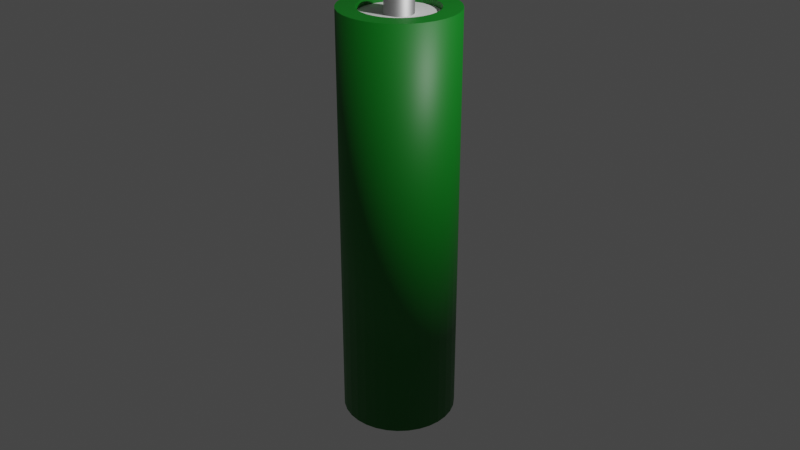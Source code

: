 # Source: battery.blend  (saved by Blender 2.83.19; exported with 4.5.12 LTS)
import bpy
from mathutils import Matrix  # noqa: F401  (used for matrix-valued properties, if any)

bpy.ops.wm.read_factory_settings(use_empty=True)
scene = bpy.context.scene
scene.name = 'Scene'

# ---- collections
col_collection = bpy.data.collections.new('Collection'); scene.collection.children.link(col_collection)

# ---- materials (node trees are filled in below, after node groups)
mat_x = bpy.data.materials.new('材质')
mat_x.use_transparent_shadow = False
mat_001 = bpy.data.materials.new('材质.001')
mat_001.use_transparent_shadow = False
mat_002 = bpy.data.materials.new('材质.002')
mat_002.use_transparent_shadow = False

# ---- material node trees
mat_x.use_nodes = True; mat_x.node_tree.nodes.clear()
_N = mat_x.node_tree.nodes; _L = mat_x.node_tree.links
n0 = _N.new('ShaderNodeBsdfPrincipled'); n0.name = 'Principled BSDF'; n0.location = (10, 300)
n0.distribution = 'GGX'
n0.subsurface_method = 'BURLEY'
n0.inputs[0].default_value = (0.0, 0.1788, 0.008502, 1.0)
n0.inputs[3].default_value = 1.45
n0.inputs[27].default_value = (0.0, 0.0, 0.0, 1.0)
n0.inputs[28].default_value = 1.0
n1 = _N.new('ShaderNodeOutputMaterial'); n1.name = 'Material Output'; n1.location = (300, 300)
_L.new(n0.outputs[0], n1.inputs[0])
n1.is_active_output = True
mat_001.use_nodes = True; mat_001.node_tree.nodes.clear()
_N = mat_001.node_tree.nodes; _L = mat_001.node_tree.links
n0 = _N.new('ShaderNodeBsdfPrincipled'); n0.name = 'Principled BSDF'; n0.location = (10, 300)
n0.distribution = 'GGX'
n0.subsurface_method = 'BURLEY'
n0.inputs[1].default_value = 1.0
n0.inputs[3].default_value = 1.45
n0.inputs[27].default_value = (0.0, 0.0, 0.0, 1.0)
n0.inputs[28].default_value = 1.0
n1 = _N.new('ShaderNodeOutputMaterial'); n1.name = 'Material Output'; n1.location = (300, 300)
_L.new(n0.outputs[0], n1.inputs[0])
n1.is_active_output = True
mat_002.use_nodes = True; mat_002.node_tree.nodes.clear()
_N = mat_002.node_tree.nodes; _L = mat_002.node_tree.links
n0 = _N.new('ShaderNodeBsdfPrincipled'); n0.name = 'Principled BSDF'; n0.location = (10, 300)
n0.distribution = 'GGX'
n0.subsurface_method = 'BURLEY'
n0.inputs[3].default_value = 1.45
n0.inputs[27].default_value = (0.0, 0.0, 0.0, 1.0)
n0.inputs[28].default_value = 1.0
n1 = _N.new('ShaderNodeOutputMaterial'); n1.name = 'Material Output'; n1.location = (300, 300)
_L.new(n0.outputs[0], n1.inputs[0])
n1.is_active_output = True

# ---- world
world_world = bpy.data.worlds.new('World'); scene.world = world_world
world_world.use_nodes = True; world_world.node_tree.nodes.clear()
_N = world_world.node_tree.nodes; _L = world_world.node_tree.links
n0 = _N.new('ShaderNodeOutputWorld'); n0.name = 'World Output'; n0.location = (300, 300)
n1 = _N.new('ShaderNodeBackground'); n1.name = 'Background'; n1.location = (10, 300)
n1.inputs[0].default_value = (0.05088, 0.05088, 0.05088, 1.0)
_L.new(n1.outputs[0], n0.inputs[0])
n0.is_active_output = True
world_world.color = (0.05088, 0.05088, 0.05088)
world_world.use_sun_shadow = False
world_world.sun_shadow_jitter_overblur = 0.0

# ---- cameras
cam_camera = bpy.data.cameras.new('Camera')
cam_camera.clip_end = 100.0
cam_camera.ortho_scale = 7.314

# ---- lights
light_light = bpy.data.lights.new('Light', 'POINT')
light_light.transmission_factor = 0.0
light_light.energy = 1000.0
light_light.shadow_soft_size = 0.1
light_light.shadow_maximum_resolution = 0.006
light_light.use_absolute_resolution = True

# ---- meshes
me_x = bpy.data.meshes.new('柱体')
me_x.from_pydata([(-5.382e-08, 0.4582, -2.195), (-7.204e-08, 0.4095, 2.195), (0.08938, 0.4494, -2.195), (0.07989, 0.4016, 2.195), (0.1753, 0.4233, -2.195), (0.1567, 0.3783, 2.195), (0.2545, 0.3809, -2.195), (0.2275, 0.3405, 2.195), (0.324, 0.324, -2.195), (0.2896, 0.2896, 2.195), (0.3809, 0.2545, -2.195), (0.3405, 0.2275, 2.195), (0.4233, 0.1753, -2.195), (0.3783, 0.1567, 2.195), (0.4494, 0.08938, -2.195), (0.4016, 0.07989, 2.195), (0.4582, 9.384e-09, -2.195), (0.4095, -2.823e-09, 2.195), (0.4494, -0.08938, -2.195), (0.4016, -0.07989, 2.195), (0.4233, -0.1753, -2.195), (0.3783, -0.1567, 2.195), (0.3809, -0.2545, -2.195), (0.3405, -0.2275, 2.195), (0.324, -0.324, -2.195), (0.2896, -0.2896, 2.195), (0.2545, -0.3809, -2.195), (0.2275, -0.3405, 2.195), (0.1753, -0.4233, -2.195), (0.1567, -0.3783, 2.195), (0.08938, -0.4494, -2.195), (0.07989, -0.4016, 2.195), (-1.235e-07, -0.4582, -2.195), (-9.888e-08, -0.4095, 2.195), (-0.08938, -0.4494, -2.195), (-0.07989, -0.4016, 2.195), (-0.1753, -0.4233, -2.195), (-0.1567, -0.3783, 2.195), (-0.2545, -0.3809, -2.195), (-0.2275, -0.3405, 2.195), (-0.324, -0.324, -2.195), (-0.2896, -0.2896, 2.195), (-0.3809, -0.2545, -2.195), (-0.3405, -0.2275, 2.195), (-0.4233, -0.1753, -2.195), (-0.3783, -0.1567, 2.195), (-0.4494, -0.08938, -2.195), (-0.4016, -0.07989, 2.195), (-0.4582, 4.354e-07, -2.195), (-0.4095, 3.86e-07, 2.195), (-0.4494, 0.08938, -2.195), (-0.4016, 0.07989, 2.195), (-0.4233, 0.1753, -2.195), (-0.3783, 0.1567, 2.195), (-0.3809, 0.2545, -2.195), (-0.3405, 0.2275, 2.195), (-0.324, 0.324, -2.195), (-0.2896, 0.2896, 2.195), (-0.2545, 0.3809, -2.195), (-0.2275, 0.3405, 2.195), (-0.1753, 0.4233, -2.195), (-0.1567, 0.3783, 2.195), (-0.08938, 0.4494, -2.195), (-0.07989, 0.4016, 2.195), (0.1174, 0.5904, 2.195), (0.0, 0.6019, 2.195), (0.2304, 0.5561, 2.195), (0.3344, 0.5005, 2.195), (0.4256, 0.4256, 2.195), (0.5005, 0.3344, 2.195), (0.5561, 0.2304, 2.195), (0.5904, 0.1174, 2.195), (0.6019, 4.545e-08, 2.195), (0.5904, -0.1174, 2.195), (0.5561, -0.2304, 2.195), (0.5005, -0.3344, 2.195), (0.4256, -0.4256, 2.195), (0.3344, -0.5005, 2.195), (0.2304, -0.5561, 2.195), (0.1174, -0.5904, 2.195), (-1.961e-07, -0.6019, 2.195), (-0.1174, -0.5904, 2.195), (-0.2304, -0.5561, 2.195), (-0.3344, -0.5005, 2.195), (-0.4256, -0.4256, 2.195), (-0.5005, -0.3344, 2.195), (-0.5561, -0.2304, 2.195), (-0.5904, -0.1174, 2.195), (-0.6019, 5.812e-07, 2.195), (-0.5904, 0.1174, 2.195), (-0.5561, 0.2304, 2.195), (-0.5005, 0.3344, 2.195), (-0.4256, 0.4256, 2.195), (-0.3344, 0.5005, 2.195), (-0.2304, 0.5561, 2.195), (-0.1174, 0.5904, 2.195), (0.1174, 0.5904, 2.195), (0.0, 0.6019, 2.195), (0.2304, 0.5561, 2.195), (0.3344, 0.5005, 2.195), (0.4256, 0.4256, 2.195), (0.5005, 0.3344, 2.195), (0.5561, 0.2304, 2.195), (0.5904, 0.1174, 2.195), (0.6019, 4.545e-08, 2.195), (0.5904, -0.1174, 2.195), (0.5561, -0.2304, 2.195), (0.5005, -0.3344, 2.195), (0.4256, -0.4256, 2.195), (0.3344, -0.5005, 2.195), (0.2304, -0.5561, 2.195), (0.1174, -0.5904, 2.195), (-1.961e-07, -0.6019, 2.195), (-0.1174, -0.5904, 2.195), (-0.2304, -0.5561, 2.195), (-0.3344, -0.5005, 2.195), (-0.4256, -0.4256, 2.195), (-0.5005, -0.3344, 2.195), (-0.5561, -0.2304, 2.195), (-0.5904, -0.1174, 2.195), (-0.6019, 5.812e-07, 2.195), (-0.5904, 0.1174, 2.195), (-0.5561, 0.2304, 2.195), (-0.5005, 0.3344, 2.195), (-0.4256, 0.4256, 2.195), (-0.3344, 0.5005, 2.195), (-0.2304, 0.5561, 2.195), (-0.1174, 0.5904, 2.195), (0.02864, 0.144, 2.128), (-2.237e-07, 0.1468, 2.128), (0.05618, 0.1356, 2.128), (0.08156, 0.1221, 2.128), (0.1038, 0.1038, 2.128), (0.1221, 0.08156, 2.128), (0.1356, 0.05618, 2.128), (0.144, 0.02864, 2.128), (0.1468, -3.822e-08, 2.128), (0.144, -0.02864, 2.128), (0.1356, -0.05618, 2.128), (0.1221, -0.08156, 2.128), (0.1038, -0.1038, 2.128), (0.08156, -0.1221, 2.128), (0.05618, -0.1356, 2.128), (0.02864, -0.144, 2.128), (2.434e-10, -0.1468, 2.128), (-0.02864, -0.144, 2.128), (-0.05618, -0.1356, 2.128), (-0.08156, -0.1221, 2.128), (-0.1038, -0.1038, 2.128), (-0.1221, -0.08156, 2.128), (-0.1356, -0.05618, 2.128), (-0.144, -0.02864, 2.128), (-0.1468, 1.903e-07, 2.128), (-0.144, 0.02864, 2.128), (-0.1356, 0.05618, 2.128), (-0.1221, 0.08156, 2.128), (-0.1038, 0.1038, 2.128), (-0.08156, 0.1221, 2.128), (-0.05618, 0.1356, 2.128), (-0.02864, 0.144, 2.128), (0.07989, 0.4016, 2.128), (-6.437e-08, 0.4095, 2.128), (0.1567, 0.3783, 2.128), (0.2275, 0.3405, 2.128), (0.2896, 0.2896, 2.128), (0.3405, 0.2275, 2.128), (0.3783, 0.1567, 2.128), (0.4016, 0.07989, 2.128), (0.4095, -2.823e-09, 2.128), (0.4016, -0.07989, 2.128), (0.3783, -0.1567, 2.128), (0.3405, -0.2275, 2.128), (0.2896, -0.2896, 2.128), (0.2275, -0.3405, 2.128), (0.1567, -0.3783, 2.128), (0.07989, -0.4016, 2.128), (-9.121e-08, -0.4095, 2.128), (-0.07989, -0.4016, 2.128), (-0.1567, -0.3783, 2.128), (-0.2275, -0.3405, 2.128), (-0.2896, -0.2896, 2.128), (-0.3405, -0.2275, 2.128), (-0.3783, -0.1567, 2.128), (-0.4016, -0.07989, 2.128), (-0.4095, 3.86e-07, 2.128), (-0.4016, 0.07989, 2.128), (-0.3783, 0.1567, 2.128), (-0.3405, 0.2275, 2.128), (-0.2896, 0.2896, 2.128), (-0.2275, 0.3405, 2.128), (-0.1567, 0.3783, 2.128), (-0.07989, 0.4016, 2.128), (0.02864, 0.144, 2.385), (-2.379e-07, 0.1468, 2.385), (0.05618, 0.1356, 2.385), (0.08156, 0.1221, 2.385), (0.1038, 0.1038, 2.385), (0.1221, 0.08156, 2.385), (0.1356, 0.05618, 2.385), (0.144, 0.02864, 2.385), (0.1468, -3.822e-08, 2.385), (0.144, -0.02864, 2.385), (0.1356, -0.05618, 2.385), (0.1221, -0.08156, 2.385), (0.1038, -0.1038, 2.385), (0.08156, -0.1221, 2.385), (0.05618, -0.1356, 2.385), (0.02864, -0.144, 2.385), (-1.4e-08, -0.1468, 2.385), (-0.02864, -0.144, 2.385), (-0.05618, -0.1356, 2.385), (-0.08156, -0.1221, 2.385), (-0.1038, -0.1038, 2.385), (-0.1221, -0.08156, 2.385), (-0.1356, -0.05618, 2.385), (-0.144, -0.02864, 2.385), (-0.1468, 1.903e-07, 2.385), (-0.144, 0.02864, 2.385), (-0.1356, 0.05618, 2.385), (-0.1221, 0.08156, 2.385), (-0.1038, 0.1038, 2.385), (-0.08156, 0.1221, 2.385), (-0.05618, 0.1356, 2.385), (-0.02864, 0.144, 2.385), (0.0, 0.6019, -2.195), (0.1174, 0.5904, -2.195), (0.2304, 0.5561, -2.195), (0.3344, 0.5005, -2.195), (0.4256, 0.4256, -2.195), (0.5005, 0.3344, -2.195), (0.5561, 0.2304, -2.195), (0.5904, 0.1174, -2.195), (0.6019, 4.545e-08, -2.195), (0.5904, -0.1174, -2.195), (0.5561, -0.2304, -2.195), (0.5005, -0.3344, -2.195), (0.4256, -0.4256, -2.195), (0.3344, -0.5005, -2.195), (0.2304, -0.5561, -2.195), (0.1174, -0.5904, -2.195), (-1.961e-07, -0.6019, -2.195), (-0.1174, -0.5904, -2.195), (-0.2304, -0.5561, -2.195), (-0.3344, -0.5005, -2.195), (-0.4256, -0.4256, -2.195), (-0.5005, -0.3344, -2.195), (-0.5561, -0.2304, -2.195), (-0.5904, -0.1174, -2.195), (-0.6019, 5.812e-07, -2.195), (-0.5904, 0.1174, -2.195), (-0.5561, 0.2304, -2.195), (-0.5005, 0.3344, -2.195), (-0.4256, 0.4256, -2.195), (-0.3344, 0.5005, -2.195), (-0.2304, 0.5561, -2.195), (-0.1174, 0.5904, -2.195), (-8.849e-08, 0.4582, -2.122), (0.08938, 0.4494, -2.122), (0.1753, 0.4233, -2.122), (0.2545, 0.3809, -2.122), (0.324, 0.324, -2.122), (0.3809, 0.2545, -2.122), (0.4233, 0.1753, -2.122), (0.4494, 0.08938, -2.122), (0.4582, 9.384e-09, -2.122), (0.4494, -0.08938, -2.122), (0.4233, -0.1753, -2.122), (0.3809, -0.2545, -2.122), (0.324, -0.324, -2.122), (0.2545, -0.3809, -2.122), (0.1753, -0.4233, -2.122), (0.08938, -0.4494, -2.122), (-1.581e-07, -0.4582, -2.122), (-0.08938, -0.4494, -2.122), (-0.1753, -0.4233, -2.122), (-0.2545, -0.3809, -2.122), (-0.324, -0.324, -2.122), (-0.3809, -0.2545, -2.122), (-0.4233, -0.1753, -2.122), (-0.4494, -0.08938, -2.122), (-0.4582, 4.354e-07, -2.122), (-0.4494, 0.08938, -2.122), (-0.4233, 0.1753, -2.122), (-0.3809, 0.2545, -2.122), (-0.324, 0.324, -2.122), (-0.2545, 0.3809, -2.122), (-0.1753, 0.4233, -2.122), (-0.08938, 0.4494, -2.122)], [], [(224, 65, 64, 225), (225, 64, 66, 226), (226, 66, 67, 227), (227, 67, 68, 228), (228, 68, 69, 229), (229, 69, 70, 230), (230, 70, 71, 231), (231, 71, 72, 232), (232, 72, 73, 233), (233, 73, 74, 234), (234, 74, 75, 235), (235, 75, 76, 236), (236, 76, 77, 237), (237, 77, 78, 238), (238, 78, 79, 239), (239, 79, 80, 240), (240, 80, 81, 241), (241, 81, 82, 242), (242, 82, 83, 243), (243, 83, 84, 244), (244, 84, 85, 245), (245, 85, 86, 246), (246, 86, 87, 247), (247, 87, 88, 248), (248, 88, 89, 249), (249, 89, 90, 250), (250, 90, 91, 251), (251, 91, 92, 252), (252, 92, 93, 253), (253, 93, 94, 254), (27, 25, 172, 173), (254, 94, 95, 255), (255, 95, 65, 224), (48, 50, 281, 280), (97, 96, 64, 65), (96, 98, 66, 64), (98, 99, 67, 66), (99, 100, 68, 67), (100, 101, 69, 68), (101, 102, 70, 69), (102, 103, 71, 70), (103, 104, 72, 71), (104, 105, 73, 72), (105, 106, 74, 73), (106, 107, 75, 74), (107, 108, 76, 75), (108, 109, 77, 76), (109, 110, 78, 77), (110, 111, 79, 78), (111, 112, 80, 79), (112, 113, 81, 80), (113, 114, 82, 81), (114, 115, 83, 82), (115, 116, 84, 83), (116, 117, 85, 84), (117, 118, 86, 85), (118, 119, 87, 86), (119, 120, 88, 87), (120, 121, 89, 88), (121, 122, 90, 89), (122, 123, 91, 90), (123, 124, 92, 91), (124, 125, 93, 92), (125, 126, 94, 93), (126, 127, 95, 94), (127, 97, 65, 95), (1, 3, 96, 97), (3, 5, 98, 96), (5, 7, 99, 98), (7, 9, 100, 99), (9, 11, 101, 100), (11, 13, 102, 101), (13, 15, 103, 102), (15, 17, 104, 103), (17, 19, 105, 104), (19, 21, 106, 105), (21, 23, 107, 106), (23, 25, 108, 107), (25, 27, 109, 108), (27, 29, 110, 109), (29, 31, 111, 110), (31, 33, 112, 111), (33, 35, 113, 112), (35, 37, 114, 113), (37, 39, 115, 114), (39, 41, 116, 115), (41, 43, 117, 116), (43, 45, 118, 117), (45, 47, 119, 118), (47, 49, 120, 119), (49, 51, 121, 120), (51, 53, 122, 121), (53, 55, 123, 122), (55, 57, 124, 123), (57, 59, 125, 124), (59, 61, 126, 125), (61, 63, 127, 126), (63, 1, 97, 127), (147, 146, 210, 211), (55, 53, 186, 187), (29, 27, 173, 174), (3, 1, 161, 160), (57, 55, 187, 188), (31, 29, 174, 175), (5, 3, 160, 162), (59, 57, 188, 189), (33, 31, 175, 176), (7, 5, 162, 163), (61, 59, 189, 190), (35, 33, 176, 177), (9, 7, 163, 164), (63, 61, 190, 191), (37, 35, 177, 178), (11, 9, 164, 165), (1, 63, 191, 161), (39, 37, 178, 179), (13, 11, 165, 166), (41, 39, 179, 180), (15, 13, 166, 167), (43, 41, 180, 181), (17, 15, 167, 168), (45, 43, 181, 182), (19, 17, 168, 169), (47, 45, 182, 183), (21, 19, 169, 170), (49, 47, 183, 184), (23, 21, 170, 171), (51, 49, 184, 185), (25, 23, 171, 172), (53, 51, 185, 186), (129, 128, 160, 161), (128, 130, 162, 160), (130, 131, 163, 162), (131, 132, 164, 163), (132, 133, 165, 164), (133, 134, 166, 165), (134, 135, 167, 166), (135, 136, 168, 167), (136, 137, 169, 168), (137, 138, 170, 169), (138, 139, 171, 170), (139, 140, 172, 171), (140, 141, 173, 172), (141, 142, 174, 173), (142, 143, 175, 174), (143, 144, 176, 175), (144, 145, 177, 176), (145, 146, 178, 177), (146, 147, 179, 178), (147, 148, 180, 179), (148, 149, 181, 180), (149, 150, 182, 181), (150, 151, 183, 182), (151, 152, 184, 183), (152, 153, 185, 184), (153, 154, 186, 185), (154, 155, 187, 186), (155, 156, 188, 187), (156, 157, 189, 188), (157, 158, 190, 189), (158, 159, 191, 190), (159, 129, 161, 191), (192, 193, 223, 222, 221, 220, 219, 218, 217, 216, 215, 214, 213, 212, 211, 210, 209, 208, 207, 206, 205, 204, 203, 202, 201, 200, 199, 198, 197, 196, 195, 194), (134, 133, 197, 198), (148, 147, 211, 212), (135, 134, 198, 199), (149, 148, 212, 213), (136, 135, 199, 200), (150, 149, 213, 214), (137, 136, 200, 201), (151, 150, 214, 215), (138, 137, 201, 202), (152, 151, 215, 216), (139, 138, 202, 203), (153, 152, 216, 217), (140, 139, 203, 204), (154, 153, 217, 218), (141, 140, 204, 205), (155, 154, 218, 219), (142, 141, 205, 206), (128, 129, 193, 192), (156, 155, 219, 220), (143, 142, 206, 207), (130, 128, 192, 194), (157, 156, 220, 221), (144, 143, 207, 208), (131, 130, 194, 195), (158, 157, 221, 222), (145, 144, 208, 209), (132, 131, 195, 196), (159, 158, 222, 223), (146, 145, 209, 210), (133, 132, 196, 197), (129, 159, 223, 193), (2, 0, 224, 225), (4, 2, 225, 226), (6, 4, 226, 227), (8, 6, 227, 228), (10, 8, 228, 229), (12, 10, 229, 230), (14, 12, 230, 231), (16, 14, 231, 232), (18, 16, 232, 233), (20, 18, 233, 234), (22, 20, 234, 235), (24, 22, 235, 236), (26, 24, 236, 237), (28, 26, 237, 238), (30, 28, 238, 239), (32, 30, 239, 240), (34, 32, 240, 241), (36, 34, 241, 242), (38, 36, 242, 243), (40, 38, 243, 244), (42, 40, 244, 245), (44, 42, 245, 246), (46, 44, 246, 247), (48, 46, 247, 248), (50, 48, 248, 249), (52, 50, 249, 250), (54, 52, 250, 251), (56, 54, 251, 252), (58, 56, 252, 253), (60, 58, 253, 254), (62, 60, 254, 255), (0, 62, 255, 224), (256, 257, 258, 259, 260, 261, 262, 263, 264, 265, 266, 267, 268, 269, 270, 271, 272, 273, 274, 275, 276, 277, 278, 279, 280, 281, 282, 283, 284, 285, 286, 287), (22, 24, 268, 267), (50, 52, 282, 281), (24, 26, 269, 268), (52, 54, 283, 282), (26, 28, 270, 269), (0, 2, 257, 256), (54, 56, 284, 283), (28, 30, 271, 270), (2, 4, 258, 257), (56, 58, 285, 284), (30, 32, 272, 271), (4, 6, 259, 258), (58, 60, 286, 285), (32, 34, 273, 272), (6, 8, 260, 259), (60, 62, 287, 286), (34, 36, 274, 273), (8, 10, 261, 260), (62, 0, 256, 287), (36, 38, 275, 274), (10, 12, 262, 261), (38, 40, 276, 275), (12, 14, 263, 262), (40, 42, 277, 276), (14, 16, 264, 263), (42, 44, 278, 277), (16, 18, 265, 264), (44, 46, 279, 278), (18, 20, 266, 265), (46, 48, 280, 279), (20, 22, 267, 266)])
me_x.polygons.foreach_set('use_smooth', [1, 1, 1, 1, 1, 1, 1, 1, 1, 1, 1, 1, 1, 1, 1, 1, 1, 1, 1, 1, 1, 1, 1, 1, 1, 1, 1, 1, 1, 1, 0, 1, 1, 0, 0, 0, 0, 0, 0, 0, 0, 0, 0, 0, 0, 0, 0, 0, 0, 0, 0, 0, 0, 0, 0, 0, 0, 0, 0, 0, 0, 0, 0, 0, 0, 0, 0, 0, 0, 0, 0, 0, 0, 0, 0, 0, 0, 0, 0, 0, 0, 0, 0, 0, 0, 0, 0, 0, 0, 0, 0, 0, 0, 0, 0, 0, 0, 0, 1, 0, 0, 0, 0, 0, 0, 0, 0, 0, 0, 0, 0, 0, 0, 0, 0, 0, 0, 0, 0, 0, 0, 0, 0, 0, 0, 0, 0, 0, 0, 0, 0, 0, 0, 0, 0, 0, 0, 0, 0, 0, 0, 0, 0, 0, 0, 0, 0, 0, 0, 0, 0, 0, 0, 0, 0, 0, 0, 0, 0, 0, 0, 0, 0, 1, 1, 1, 1, 1, 1, 1, 1, 1, 1, 1, 1, 1, 1, 1, 1, 1, 1, 1, 1, 1, 1, 1, 1, 1, 1, 1, 1, 1, 1, 1, 0, 0, 0, 0, 0, 0, 0, 0, 0, 0, 0, 0, 0, 0, 0, 0, 0, 0, 0, 0, 0, 0, 0, 0, 0, 0, 0, 0, 0, 0, 0, 0, 0, 0, 0, 0, 0, 0, 0, 0, 0, 0, 0, 0, 0, 0, 0, 0, 0, 0, 0, 0, 0, 0, 0, 0, 0, 0, 0, 0, 0, 0, 0, 0])
me_x.polygons.foreach_set('material_index', [0, 0, 0, 0, 0, 0, 0, 0, 0, 0, 0, 0, 0, 0, 0, 0, 0, 0, 0, 0, 0, 0, 0, 0, 0, 0, 0, 0, 0, 0, 0, 0, 0, 0, 0, 0, 0, 0, 0, 0, 0, 0, 0, 0, 0, 0, 0, 0, 0, 0, 0, 0, 0, 0, 0, 0, 0, 0, 0, 0, 0, 0, 0, 0, 0, 0, 0, 0, 0, 0, 0, 0, 0, 0, 0, 0, 0, 0, 0, 0, 0, 0, 0, 0, 0, 0, 0, 0, 0, 0, 0, 0, 0, 0, 0, 0, 0, 0, 1, 0, 0, 0, 0, 0, 0, 0, 0, 0, 0, 0, 0, 0, 0, 0, 0, 0, 0, 0, 0, 0, 0, 0, 0, 0, 0, 0, 0, 0, 0, 0, 2, 2, 2, 2, 2, 2, 2, 2, 2, 2, 2, 2, 2, 2, 2, 2, 2, 2, 2, 2, 2, 2, 2, 2, 2, 2, 2, 2, 2, 2, 2, 2, 1, 1, 1, 1, 1, 1, 1, 1, 1, 1, 1, 1, 1, 1, 1, 1, 1, 1, 1, 1, 1, 1, 1, 1, 1, 1, 1, 1, 1, 1, 1, 1, 0, 0, 0, 0, 0, 0, 0, 0, 0, 0, 0, 0, 0, 0, 0, 0, 0, 0, 0, 0, 0, 0, 0, 0, 0, 0, 0, 0, 0, 0, 0, 0, 1, 0, 0, 0, 0, 0, 0, 0, 0, 0, 0, 0, 0, 0, 0, 0, 0, 0, 0, 0, 0, 0, 0, 0, 0, 0, 0, 0, 0, 0, 0, 0])
_uv = me_x.uv_layers.new(name='UV 贴图')
_uv.uv.foreach_set('vector', [1.0, 0.5, 1.0, 1.0, 0.9688, 1.0, 0.9688, 0.5, 0.9688, 0.5, 0.9688, 1.0, 0.9375, 1.0, 0.9375, 0.5, 0.9375, 0.5, 0.9375, 1.0, 0.9062, 1.0, 0.9062, 0.5, 0.9062, 0.5, 0.9062, 1.0, 0.875, 1.0, 0.875, 0.5, 0.875, 0.5, 0.875, 1.0, 0.8438, 1.0, 0.8438, 0.5, 0.8438, 0.5, 0.8438, 1.0, 0.8125, 1.0, 0.8125, 0.5, 0.8125, 0.5, 0.8125, 1.0, 0.7812, 1.0, 0.7812, 0.5, 0.7812, 0.5, 0.7812, 1.0, 0.75, 1.0, 0.75, 0.5, 0.75, 0.5, 0.75, 1.0, 0.7188, 1.0, 0.7188, 0.5, 0.7188, 0.5, 0.7188, 1.0, 0.6875, 1.0, 0.6875, 0.5, 0.6875, 0.5, 0.6875, 1.0, 0.6562, 1.0, 0.6562, 0.5, 0.6562, 0.5, 0.6562, 1.0, 0.625, 1.0, 0.625, 0.5, 0.625, 0.5, 0.625, 1.0, 0.5938, 1.0, 0.5938, 0.5, 0.5938, 0.5, 0.5938, 1.0, 0.5625, 1.0, 0.5625, 0.5, 0.5625, 0.5, 0.5625, 1.0, 0.5312, 1.0, 0.5312, 0.5, 0.5312, 0.5, 0.5312, 1.0, 0.5, 1.0, 0.5, 0.5, 0.5, 0.5, 0.5, 1.0, 0.4688, 1.0, 0.4688, 0.5, 0.4688, 0.5, 0.4688, 1.0, 0.4375, 1.0, 0.4375, 0.5, 0.4375, 0.5, 0.4375, 1.0, 0.4062, 1.0, 0.4062, 0.5, 0.4062, 0.5, 0.4062, 1.0, 0.375, 1.0, 0.375, 0.5, 0.375, 0.5, 0.375, 1.0, 0.3438, 1.0, 0.3438, 0.5, 0.3438, 0.5, 0.3438, 1.0, 0.3125, 1.0, 0.3125, 0.5, 0.3125, 0.5, 0.3125, 1.0, 0.2812, 1.0, 0.2812, 0.5, 0.2812, 0.5, 0.2812, 1.0, 0.25, 1.0, 0.25, 0.5, 0.25, 0.5, 0.25, 1.0, 0.2188, 1.0, 0.2188, 0.5, 0.2188, 0.5, 0.2188, 1.0, 0.1875, 1.0, 0.1875, 0.5, 0.1875, 0.5, 0.1875, 1.0, 0.1562, 1.0, 0.1562, 0.5, 0.1562, 0.5, 0.1562, 1.0, 0.125, 1.0, 0.125, 0.5, 0.125, 0.5, 0.125, 1.0, 0.09375, 1.0, 0.09375, 0.5, 0.09375, 0.5, 0.09375, 1.0, 0.0625, 1.0, 0.0625, 0.5, 0.3407, 0.1142, 0.3654, 0.1346, 0.3654, 0.1346, 0.3407, 0.1142, 0.0625, 0.5, 0.0625, 1.0, 0.03125, 1.0, 0.03125, 0.5, 0.03125, 0.5, 0.03125, 1.0, 0.0, 1.0, 0.0, 0.5, 0.5673, 0.25, 0.5708, 0.2856, 0.5708, 0.2856, 0.5673, 0.25, 0.25, 0.49, 0.2968, 0.4854, 0.2968, 0.4854, 0.25, 0.49, 0.2968, 0.4854, 0.3418, 0.4717, 0.3418, 0.4717, 0.2968, 0.4854, 0.3418, 0.4717, 0.3833, 0.4496, 0.3833, 0.4496, 0.3418, 0.4717, 0.3833, 0.4496, 0.4197, 0.4197, 0.4197, 0.4197, 0.3833, 0.4496, 0.4197, 0.4197, 0.4496, 0.3833, 0.4496, 0.3833, 0.4197, 0.4197, 0.4496, 0.3833, 0.4717, 0.3418, 0.4717, 0.3418, 0.4496, 0.3833, 0.4717, 0.3418, 0.4854, 0.2968, 0.4854, 0.2968, 0.4717, 0.3418, 0.4854, 0.2968, 0.49, 0.25, 0.49, 0.25, 0.4854, 0.2968, 0.49, 0.25, 0.4854, 0.2032, 0.4854, 0.2032, 0.49, 0.25, 0.4854, 0.2032, 0.4717, 0.1582, 0.4717, 0.1582, 0.4854, 0.2032, 0.4717, 0.1582, 0.4496, 0.1167, 0.4496, 0.1167, 0.4717, 0.1582, 0.4496, 0.1167, 0.4197, 0.08029, 0.4197, 0.08029, 0.4496, 0.1167, 0.4197, 0.08029, 0.3833, 0.05045, 0.3833, 0.05045, 0.4197, 0.08029, 0.3833, 0.05045, 0.3418, 0.02827, 0.3418, 0.02827, 0.3833, 0.05045, 0.3418, 0.02827, 0.2968, 0.01461, 0.2968, 0.01461, 0.3418, 0.02827, 0.2968, 0.01461, 0.25, 0.01, 0.25, 0.01, 0.2968, 0.01461, 0.25, 0.01, 0.2032, 0.01461, 0.2032, 0.01461, 0.25, 0.01, 0.2032, 0.01461, 0.1582, 0.02827, 0.1582, 0.02827, 0.2032, 0.01461, 0.1582, 0.02827, 0.1167, 0.05045, 0.1167, 0.05045, 0.1582, 0.02827, 0.1167, 0.05045, 0.08029, 0.08029, 0.08029, 0.08029, 0.1167, 0.05045, 0.08029, 0.08029, 0.05045, 0.1167, 0.05045, 0.1167, 0.08029, 0.08029, 0.05045, 0.1167, 0.02827, 0.1582, 0.02827, 0.1582, 0.05045, 0.1167, 0.02827, 0.1582, 0.01461, 0.2032, 0.01461, 0.2032, 0.02827, 0.1582, 0.01461, 0.2032, 0.01, 0.25, 0.01, 0.25, 0.01461, 0.2032, 0.01, 0.25, 0.01461, 0.2968, 0.01461, 0.2968, 0.01, 0.25, 0.01461, 0.2968, 0.02827, 0.3418, 0.02827, 0.3418, 0.01461, 0.2968, 0.02827, 0.3418, 0.05045, 0.3833, 0.05045, 0.3833, 0.02827, 0.3418, 0.05045, 0.3833, 0.08029, 0.4197, 0.08029, 0.4197, 0.05045, 0.3833, 0.08029, 0.4197, 0.1167, 0.4496, 0.1167, 0.4496, 0.08029, 0.4197, 0.1167, 0.4496, 0.1582, 0.4717, 0.1582, 0.4717, 0.1167, 0.4496, 0.1582, 0.4717, 0.2032, 0.4854, 0.2032, 0.4854, 0.1582, 0.4717, 0.2032, 0.4854, 0.25, 0.49, 0.25, 0.49, 0.2032, 0.4854, 0.25, 0.4133, 0.2819, 0.4101, 0.2968, 0.4854, 0.25, 0.49, 0.2819, 0.4101, 0.3125, 0.4008, 0.3418, 0.4717, 0.2968, 0.4854, 0.3125, 0.4008, 0.3407, 0.3858, 0.3833, 0.4496, 0.3418, 0.4717, 0.3407, 0.3858, 0.3654, 0.3654, 0.4197, 0.4197, 0.3833, 0.4496, 0.3654, 0.3654, 0.3858, 0.3407, 0.4496, 0.3833, 0.4197, 0.4197, 0.3858, 0.3407, 0.4008, 0.3125, 0.4717, 0.3418, 0.4496, 0.3833, 0.4008, 0.3125, 0.4101, 0.2819, 0.4854, 0.2968, 0.4717, 0.3418, 0.4101, 0.2819, 0.4133, 0.25, 0.49, 0.25, 0.4854, 0.2968, 0.4133, 0.25, 0.4101, 0.2181, 0.4854, 0.2032, 0.49, 0.25, 0.4101, 0.2181, 0.4008, 0.1875, 0.4717, 0.1582, 0.4854, 0.2032, 0.4008, 0.1875, 0.3858, 0.1593, 0.4496, 0.1167, 0.4717, 0.1582, 0.3858, 0.1593, 0.3654, 0.1346, 0.4197, 0.08029, 0.4496, 0.1167, 0.3654, 0.1346, 0.3407, 0.1142, 0.3833, 0.05045, 0.4197, 0.08029, 0.3407, 0.1142, 0.3125, 0.09916, 0.3418, 0.02827, 0.3833, 0.05045, 0.3125, 0.09916, 0.2819, 0.08987, 0.2968, 0.01461, 0.3418, 0.02827, 0.2819, 0.08987, 0.25, 0.08673, 0.25, 0.01, 0.2968, 0.01461, 0.25, 0.08673, 0.2181, 0.08987, 0.2032, 0.01461, 0.25, 0.01, 0.2181, 0.08987, 0.1875, 0.09916, 0.1582, 0.02827, 0.2032, 0.01461, 0.1875, 0.09916, 0.1593, 0.1142, 0.1167, 0.05045, 0.1582, 0.02827, 0.1593, 0.1142, 0.1346, 0.1346, 0.08029, 0.08029, 0.1167, 0.05045, 0.1346, 0.1346, 0.1142, 0.1593, 0.05045, 0.1167, 0.08029, 0.08029, 0.1142, 0.1593, 0.09916, 0.1875, 0.02827, 0.1582, 0.05045, 0.1167, 0.09916, 0.1875, 0.08987, 0.2181, 0.01461, 0.2032, 0.02827, 0.1582, 0.08987, 0.2181, 0.08673, 0.25, 0.01, 0.25, 0.01461, 0.2032, 0.08673, 0.25, 0.08987, 0.2819, 0.01461, 0.2968, 0.01, 0.25, 0.08987, 0.2819, 0.09916, 0.3125, 0.02827, 0.3418, 0.01461, 0.2968, 0.09916, 0.3125, 0.1142, 0.3407, 0.05045, 0.3833, 0.02827, 0.3418, 0.1142, 0.3407, 0.1346, 0.3654, 0.08029, 0.4197, 0.05045, 0.3833, 0.1346, 0.3654, 0.1593, 0.3858, 0.1167, 0.4496, 0.08029, 0.4197, 0.1593, 0.3858, 0.1875, 0.4008, 0.1582, 0.4717, 0.1167, 0.4496, 0.1875, 0.4008, 0.2181, 0.4101, 0.2032, 0.4854, 0.1582, 0.4717, 0.2181, 0.4101, 0.25, 0.4133, 0.25, 0.49, 0.2032, 0.4854, 0.2175, 0.2013, 0.2276, 0.1959, 0.2276, 0.1959, 0.2175, 0.2013, 0.1142, 0.3407, 0.09916, 0.3125, 0.09916, 0.3125, 0.1142, 0.3407, 0.3125, 0.09916, 0.3407, 0.1142, 0.3407, 0.1142, 0.3125, 0.09916, 0.2819, 0.4101, 0.25, 0.4133, 0.25, 0.4133, 0.2819, 0.4101, 0.1346, 0.3654, 0.1142, 0.3407, 0.1142, 0.3407, 0.1346, 0.3654, 0.2819, 0.08987, 0.3125, 0.09916, 0.3125, 0.09916, 0.2819, 0.08987, 0.3125, 0.4008, 0.2819, 0.4101, 0.2819, 0.4101, 0.3125, 0.4008, 0.1593, 0.3858, 0.1346, 0.3654, 0.1346, 0.3654, 0.1593, 0.3858, 0.25, 0.08673, 0.2819, 0.08987, 0.2819, 0.08987, 0.25, 0.08673, 0.3407, 0.3858, 0.3125, 0.4008, 0.3125, 0.4008, 0.3407, 0.3858, 0.1875, 0.4008, 0.1593, 0.3858, 0.1593, 0.3858, 0.1875, 0.4008, 0.2181, 0.08987, 0.25, 0.08673, 0.25, 0.08673, 0.2181, 0.08987, 0.3654, 0.3654, 0.3407, 0.3858, 0.3407, 0.3858, 0.3654, 0.3654, 0.2181, 0.4101, 0.1875, 0.4008, 0.1875, 0.4008, 0.2181, 0.4101, 0.1875, 0.09916, 0.2181, 0.08987, 0.2181, 0.08987, 0.1875, 0.09916, 0.3858, 0.3407, 0.3654, 0.3654, 0.3654, 0.3654, 0.3858, 0.3407, 0.25, 0.4133, 0.2181, 0.4101, 0.2181, 0.4101, 0.25, 0.4133, 0.1593, 0.1142, 0.1875, 0.09916, 0.1875, 0.09916, 0.1593, 0.1142, 0.4008, 0.3125, 0.3858, 0.3407, 0.3858, 0.3407, 0.4008, 0.3125, 0.1346, 0.1346, 0.1593, 0.1142, 0.1593, 0.1142, 0.1346, 0.1346, 0.4101, 0.2819, 0.4008, 0.3125, 0.4008, 0.3125, 0.4101, 0.2819, 0.1142, 0.1593, 0.1346, 0.1346, 0.1346, 0.1346, 0.1142, 0.1593, 0.4133, 0.25, 0.4101, 0.2819, 0.4101, 0.2819, 0.4133, 0.25, 0.09916, 0.1875, 0.1142, 0.1593, 0.1142, 0.1593, 0.09916, 0.1875, 0.4101, 0.2181, 0.4133, 0.25, 0.4133, 0.25, 0.4101, 0.2181, 0.08987, 0.2181, 0.09916, 0.1875, 0.09916, 0.1875, 0.08987, 0.2181, 0.4008, 0.1875, 0.4101, 0.2181, 0.4101, 0.2181, 0.4008, 0.1875, 0.08673, 0.25, 0.08987, 0.2181, 0.08987, 0.2181, 0.08673, 0.25, 0.3858, 0.1593, 0.4008, 0.1875, 0.4008, 0.1875, 0.3858, 0.1593, 0.08987, 0.2819, 0.08673, 0.25, 0.08673, 0.25, 0.08987, 0.2819, 0.3654, 0.1346, 0.3858, 0.1593, 0.3858, 0.1593, 0.3654, 0.1346, 0.09916, 0.3125, 0.08987, 0.2819, 0.08987, 0.2819, 0.09916, 0.3125, 0.25, 0.3085, 0.2614, 0.3074, 0.2819, 0.4101, 0.25, 0.4133, 0.2614, 0.3074, 0.2724, 0.3041, 0.3125, 0.4008, 0.2819, 0.4101, 0.2724, 0.3041, 0.2825, 0.2987, 0.3407, 0.3858, 0.3125, 0.4008, 0.2825, 0.2987, 0.2914, 0.2914, 0.3654, 0.3654, 0.3407, 0.3858, 0.2914, 0.2914, 0.2987, 0.2825, 0.3858, 0.3407, 0.3654, 0.3654, 0.2987, 0.2825, 0.3041, 0.2724, 0.4008, 0.3125, 0.3858, 0.3407, 0.3041, 0.2724, 0.3074, 0.2614, 0.4101, 0.2819, 0.4008, 0.3125, 0.3074, 0.2614, 0.3085, 0.25, 0.4133, 0.25, 0.4101, 0.2819, 0.3085, 0.25, 0.3074, 0.2386, 0.4101, 0.2181, 0.4133, 0.25, 0.3074, 0.2386, 0.3041, 0.2276, 0.4008, 0.1875, 0.4101, 0.2181, 0.3041, 0.2276, 0.2987, 0.2175, 0.3858, 0.1593, 0.4008, 0.1875, 0.2987, 0.2175, 0.2914, 0.2086, 0.3654, 0.1346, 0.3858, 0.1593, 0.2914, 0.2086, 0.2825, 0.2013, 0.3407, 0.1142, 0.3654, 0.1346, 0.2825, 0.2013, 0.2724, 0.1959, 0.3125, 0.09916, 0.3407, 0.1142, 0.2724, 0.1959, 0.2614, 0.1926, 0.2819, 0.08987, 0.3125, 0.09916, 0.2614, 0.1926, 0.25, 0.1915, 0.25, 0.08673, 0.2819, 0.08987, 0.25, 0.1915, 0.2386, 0.1926, 0.2181, 0.08987, 0.25, 0.08673, 0.2386, 0.1926, 0.2276, 0.1959, 0.1875, 0.09916, 0.2181, 0.08987, 0.2276, 0.1959, 0.2175, 0.2013, 0.1593, 0.1142, 0.1875, 0.09916, 0.2175, 0.2013, 0.2086, 0.2086, 0.1346, 0.1346, 0.1593, 0.1142, 0.2086, 0.2086, 0.2013, 0.2175, 0.1142, 0.1593, 0.1346, 0.1346, 0.2013, 0.2175, 0.1959, 0.2276, 0.09916, 0.1875, 0.1142, 0.1593, 0.1959, 0.2276, 0.1926, 0.2386, 0.08987, 0.2181, 0.09916, 0.1875, 0.1926, 0.2386, 0.1915, 0.25, 0.08673, 0.25, 0.08987, 0.2181, 0.1915, 0.25, 0.1926, 0.2614, 0.08987, 0.2819, 0.08673, 0.25, 0.1926, 0.2614, 0.1959, 0.2724, 0.09916, 0.3125, 0.08987, 0.2819, 0.1959, 0.2724, 0.2013, 0.2825, 0.1142, 0.3407, 0.09916, 0.3125, 0.2013, 0.2825, 0.2086, 0.2914, 0.1346, 0.3654, 0.1142, 0.3407, 0.2086, 0.2914, 0.2175, 0.2987, 0.1593, 0.3858, 0.1346, 0.3654, 0.2175, 0.2987, 0.2276, 0.3041, 0.1875, 0.4008, 0.1593, 0.3858, 0.2276, 0.3041, 0.2386, 0.3074, 0.2181, 0.4101, 0.1875, 0.4008, 0.2386, 0.3074, 0.25, 0.3085, 0.25, 0.4133, 0.2181, 0.4101, 0.2614, 0.3074, 0.25, 0.3085, 0.2386, 0.3074, 0.2276, 0.3041, 0.2175, 0.2987, 0.2086, 0.2914, 0.2013, 0.2825, 0.1959, 0.2724, 0.1926, 0.2614, 0.1915, 0.25, 0.1926, 0.2386, 0.1959, 0.2276, 0.2013, 0.2175, 0.2086, 0.2086, 0.2175, 0.2013, 0.2276, 0.1959, 0.2386, 0.1926, 0.25, 0.1915, 0.2614, 0.1926, 0.2724, 0.1959, 0.2825, 0.2013, 0.2914, 0.2086, 0.2987, 0.2175, 0.3041, 0.2276, 0.3074, 0.2386, 0.3085, 0.25, 0.3074, 0.2614, 0.3041, 0.2724, 0.2987, 0.2825, 0.2914, 0.2914, 0.2825, 0.2987, 0.2724, 0.3041, 0.3041, 0.2724, 0.2987, 0.2825, 0.2987, 0.2825, 0.3041, 0.2724, 0.2086, 0.2086, 0.2175, 0.2013, 0.2175, 0.2013, 0.2086, 0.2086, 0.3074, 0.2614, 0.3041, 0.2724, 0.3041, 0.2724, 0.3074, 0.2614, 0.2013, 0.2175, 0.2086, 0.2086, 0.2086, 0.2086, 0.2013, 0.2175, 0.3085, 0.25, 0.3074, 0.2614, 0.3074, 0.2614, 0.3085, 0.25, 0.1959, 0.2276, 0.2013, 0.2175, 0.2013, 0.2175, 0.1959, 0.2276, 0.3074, 0.2386, 0.3085, 0.25, 0.3085, 0.25, 0.3074, 0.2386, 0.1926, 0.2386, 0.1959, 0.2276, 0.1959, 0.2276, 0.1926, 0.2386, 0.3041, 0.2276, 0.3074, 0.2386, 0.3074, 0.2386, 0.3041, 0.2276, 0.1915, 0.25, 0.1926, 0.2386, 0.1926, 0.2386, 0.1915, 0.25, 0.2987, 0.2175, 0.3041, 0.2276, 0.3041, 0.2276, 0.2987, 0.2175, 0.1926, 0.2614, 0.1915, 0.25, 0.1915, 0.25, 0.1926, 0.2614, 0.2914, 0.2086, 0.2987, 0.2175, 0.2987, 0.2175, 0.2914, 0.2086, 0.1959, 0.2724, 0.1926, 0.2614, 0.1926, 0.2614, 0.1959, 0.2724, 0.2825, 0.2013, 0.2914, 0.2086, 0.2914, 0.2086, 0.2825, 0.2013, 0.2013, 0.2825, 0.1959, 0.2724, 0.1959, 0.2724, 0.2013, 0.2825, 0.2724, 0.1959, 0.2825, 0.2013, 0.2825, 0.2013, 0.2724, 0.1959, 0.2614, 0.3074, 0.25, 0.3085, 0.25, 0.3085, 0.2614, 0.3074, 0.2086, 0.2914, 0.2013, 0.2825, 0.2013, 0.2825, 0.2086, 0.2914, 0.2614, 0.1926, 0.2724, 0.1959, 0.2724, 0.1959, 0.2614, 0.1926, 0.2724, 0.3041, 0.2614, 0.3074, 0.2614, 0.3074, 0.2724, 0.3041, 0.2175, 0.2987, 0.2086, 0.2914, 0.2086, 0.2914, 0.2175, 0.2987, 0.25, 0.1915, 0.2614, 0.1926, 0.2614, 0.1926, 0.25, 0.1915, 0.2825, 0.2987, 0.2724, 0.3041, 0.2724, 0.3041, 0.2825, 0.2987, 0.2276, 0.3041, 0.2175, 0.2987, 0.2175, 0.2987, 0.2276, 0.3041, 0.2386, 0.1926, 0.25, 0.1915, 0.25, 0.1915, 0.2386, 0.1926, 0.2914, 0.2914, 0.2825, 0.2987, 0.2825, 0.2987, 0.2914, 0.2914, 0.2386, 0.3074, 0.2276, 0.3041, 0.2276, 0.3041, 0.2386, 0.3074, 0.2276, 0.1959, 0.2386, 0.1926, 0.2386, 0.1926, 0.2276, 0.1959, 0.2987, 0.2825, 0.2914, 0.2914, 0.2914, 0.2914, 0.2987, 0.2825, 0.25, 0.3085, 0.2386, 0.3074, 0.2386, 0.3074, 0.25, 0.3085, 0.7856, 0.4292, 0.75, 0.4327, 0.75, 0.49, 0.7968, 0.4854, 0.8199, 0.4188, 0.7856, 0.4292, 0.7968, 0.4854, 0.8418, 0.4717, 0.8515, 0.4019, 0.8199, 0.4188, 0.8418, 0.4717, 0.8833, 0.4496, 0.8792, 0.3792, 0.8515, 0.4019, 0.8833, 0.4496, 0.9197, 0.4197, 0.9019, 0.3515, 0.8792, 0.3792, 0.9197, 0.4197, 0.9496, 0.3833, 0.9188, 0.3199, 0.9019, 0.3515, 0.9496, 0.3833, 0.9717, 0.3418, 0.9292, 0.2856, 0.9188, 0.3199, 0.9717, 0.3418, 0.9854, 0.2968, 0.9327, 0.25, 0.9292, 0.2856, 0.9854, 0.2968, 0.99, 0.25, 0.9292, 0.2144, 0.9327, 0.25, 0.99, 0.25, 0.9854, 0.2032, 0.9188, 0.1801, 0.9292, 0.2144, 0.9854, 0.2032, 0.9717, 0.1582, 0.9019, 0.1485, 0.9188, 0.1801, 0.9717, 0.1582, 0.9496, 0.1167, 0.8792, 0.1208, 0.9019, 0.1485, 0.9496, 0.1167, 0.9197, 0.08029, 0.8515, 0.09811, 0.8792, 0.1208, 0.9197, 0.08029, 0.8833, 0.05045, 0.8199, 0.08123, 0.8515, 0.09811, 0.8833, 0.05045, 0.8418, 0.02827, 0.7856, 0.07084, 0.8199, 0.08123, 0.8418, 0.02827, 0.7968, 0.01461, 0.75, 0.06733, 0.7856, 0.07084, 0.7968, 0.01461, 0.75, 0.01, 0.7144, 0.07084, 0.75, 0.06733, 0.75, 0.01, 0.7032, 0.01461, 0.6801, 0.08123, 0.7144, 0.07084, 0.7032, 0.01461, 0.6582, 0.02827, 0.6485, 0.09811, 0.6801, 0.08123, 0.6582, 0.02827, 0.6167, 0.05045, 0.6208, 0.1208, 0.6485, 0.09811, 0.6167, 0.05045, 0.5803, 0.08029, 0.5981, 0.1485, 0.6208, 0.1208, 0.5803, 0.08029, 0.5504, 0.1167, 0.5812, 0.1801, 0.5981, 0.1485, 0.5504, 0.1167, 0.5283, 0.1582, 0.5708, 0.2144, 0.5812, 0.1801, 0.5283, 0.1582, 0.5146, 0.2032, 0.5673, 0.25, 0.5708, 0.2144, 0.5146, 0.2032, 0.51, 0.25, 0.5708, 0.2856, 0.5673, 0.25, 0.51, 0.25, 0.5146, 0.2968, 0.5812, 0.3199, 0.5708, 0.2856, 0.5146, 0.2968, 0.5283, 0.3418, 0.5981, 0.3515, 0.5812, 0.3199, 0.5283, 0.3418, 0.5504, 0.3833, 0.6208, 0.3792, 0.5981, 0.3515, 0.5504, 0.3833, 0.5803, 0.4197, 0.6485, 0.4019, 0.6208, 0.3792, 0.5803, 0.4197, 0.6167, 0.4496, 0.6801, 0.4188, 0.6485, 0.4019, 0.6167, 0.4496, 0.6582, 0.4717, 0.7144, 0.4292, 0.6801, 0.4188, 0.6582, 0.4717, 0.7032, 0.4854, 0.75, 0.4327, 0.7144, 0.4292, 0.7032, 0.4854, 0.75, 0.49, 0.75, 0.4327, 0.7856, 0.4292, 0.8199, 0.4188, 0.8515, 0.4019, 0.8792, 0.3792, 0.9019, 0.3515, 0.9188, 0.3199, 0.9292, 0.2856, 0.9327, 0.25, 0.9292, 0.2144, 0.9188, 0.1801, 0.9019, 0.1485, 0.8792, 0.1208, 0.8515, 0.09811, 0.8199, 0.08123, 0.7856, 0.07084, 0.75, 0.06733, 0.7144, 0.07084, 0.6801, 0.08123, 0.6485, 0.09811, 0.6208, 0.1208, 0.5981, 0.1485, 0.5812, 0.1801, 0.5708, 0.2144, 0.5673, 0.25, 0.5708, 0.2856, 0.5812, 0.3199, 0.5981, 0.3515, 0.6208, 0.3792, 0.6485, 0.4019, 0.6801, 0.4188, 0.7144, 0.4292, 0.9019, 0.1485, 0.8792, 0.1208, 0.8792, 0.1208, 0.9019, 0.1485, 0.5708, 0.2856, 0.5812, 0.3199, 0.5812, 0.3199, 0.5708, 0.2856, 0.8792, 0.1208, 0.8515, 0.09811, 0.8515, 0.09811, 0.8792, 0.1208, 0.5812, 0.3199, 0.5981, 0.3515, 0.5981, 0.3515, 0.5812, 0.3199, 0.8515, 0.09811, 0.8199, 0.08123, 0.8199, 0.08123, 0.8515, 0.09811, 0.75, 0.4327, 0.7856, 0.4292, 0.7856, 0.4292, 0.75, 0.4327, 0.5981, 0.3515, 0.6208, 0.3792, 0.6208, 0.3792, 0.5981, 0.3515, 0.8199, 0.08123, 0.7856, 0.07084, 0.7856, 0.07084, 0.8199, 0.08123, 0.7856, 0.4292, 0.8199, 0.4188, 0.8199, 0.4188, 0.7856, 0.4292, 0.6208, 0.3792, 0.6485, 0.4019, 0.6485, 0.4019, 0.6208, 0.3792, 0.7856, 0.07084, 0.75, 0.06733, 0.75, 0.06733, 0.7856, 0.07084, 0.8199, 0.4188, 0.8515, 0.4019, 0.8515, 0.4019, 0.8199, 0.4188, 0.6485, 0.4019, 0.6801, 0.4188, 0.6801, 0.4188, 0.6485, 0.4019, 0.75, 0.06733, 0.7144, 0.07084, 0.7144, 0.07084, 0.75, 0.06733, 0.8515, 0.4019, 0.8792, 0.3792, 0.8792, 0.3792, 0.8515, 0.4019, 0.6801, 0.4188, 0.7144, 0.4292, 0.7144, 0.4292, 0.6801, 0.4188, 0.7144, 0.07084, 0.6801, 0.08123, 0.6801, 0.08123, 0.7144, 0.07084, 0.8792, 0.3792, 0.9019, 0.3515, 0.9019, 0.3515, 0.8792, 0.3792, 0.7144, 0.4292, 0.75, 0.4327, 0.75, 0.4327, 0.7144, 0.4292, 0.6801, 0.08123, 0.6485, 0.09811, 0.6485, 0.09811, 0.6801, 0.08123, 0.9019, 0.3515, 0.9188, 0.3199, 0.9188, 0.3199, 0.9019, 0.3515, 0.6485, 0.09811, 0.6208, 0.1208, 0.6208, 0.1208, 0.6485, 0.09811, 0.9188, 0.3199, 0.9292, 0.2856, 0.9292, 0.2856, 0.9188, 0.3199, 0.6208, 0.1208, 0.5981, 0.1485, 0.5981, 0.1485, 0.6208, 0.1208, 0.9292, 0.2856, 0.9327, 0.25, 0.9327, 0.25, 0.9292, 0.2856, 0.5981, 0.1485, 0.5812, 0.1801, 0.5812, 0.1801, 0.5981, 0.1485, 0.9327, 0.25, 0.9292, 0.2144, 0.9292, 0.2144, 0.9327, 0.25, 0.5812, 0.1801, 0.5708, 0.2144, 0.5708, 0.2144, 0.5812, 0.1801, 0.9292, 0.2144, 0.9188, 0.1801, 0.9188, 0.1801, 0.9292, 0.2144, 0.5708, 0.2144, 0.5673, 0.25, 0.5673, 0.25, 0.5708, 0.2144, 0.9188, 0.1801, 0.9019, 0.1485, 0.9019, 0.1485, 0.9188, 0.1801])
me_x.materials.append(mat_x)
me_x.materials.append(mat_001)
me_x.materials.append(mat_002)
me_x.use_remesh_fix_poles = True
me_x.use_remesh_preserve_attributes = False
me_x.use_mirror_vertex_groups = False
me_x.update()

# ---- objects
ob_light = bpy.data.objects.new('Light', light_light)
ob_camera = bpy.data.objects.new('Camera', cam_camera)
ob_x = bpy.data.objects.new('柱体', me_x)

# ---- transforms, parenting, visibility, modifiers, constraints
ob_light.location = (4.076, 1.005, 5.904)
ob_light.rotation_euler = (0.6503, 0.05522, 1.866)
ob_light.lock_rotations_4d = False
ob_light.empty_display_type = 'ARROWS'
ob_light.color = (0.0, 0.0, 0.0, 0.0)
ob_light.lineart.crease_threshold = 0.0
ob_camera.location = (7.359, -6.926, 4.958)
ob_camera.rotation_euler = (1.109, 0.0, 0.8149)
ob_camera.lock_rotations_4d = False
ob_camera.empty_display_type = 'ARROWS'
ob_camera.color = (0.0, 0.0, 0.0, 0.0)
ob_camera.display_type = 'WIRE'
ob_camera.lineart.crease_threshold = 0.0
ob_x.location = (0.0, 0.0, 0.0)
ob_x.lineart.crease_threshold = 0.0

# ---- collection membership
col_collection.objects.link(ob_light)
col_collection.objects.link(ob_camera)
col_collection.objects.link(ob_x)

# ---- scene / render settings (as saved in the file)
scene.camera = ob_camera
scene.frame_start = 1; scene.frame_end = 250; scene.frame_set(66)
scene.render.engine = 'BLENDER_EEVEE_NEXT'
scene.cycles.use_denoising = False
scene.cycles.samples = 128
scene.cycles.sampling_pattern = 'TABULATED_SOBOL'
scene.cycles.use_adaptive_sampling = False
scene.cycles.use_light_tree = False
scene.view_settings.view_transform = 'Filmic'
bpy.context.view_layer.update()
